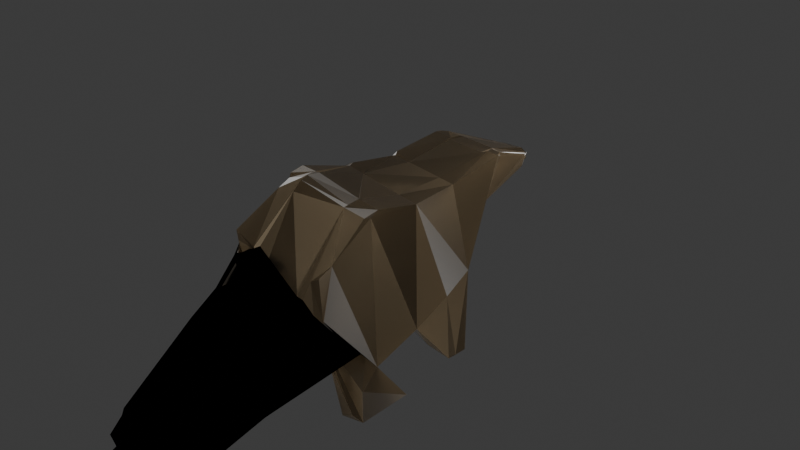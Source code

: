 # Source: Final_beaver_with_color.blend  (saved by Blender 5.0.119; exported with 4.5.12 LTS)
import bpy
from mathutils import Matrix  # noqa: F401  (used for matrix-valued properties, if any)

bpy.ops.wm.read_factory_settings(use_empty=True)
scene = bpy.context.scene
scene.name = 'Scene'

# ---- collections
col_collection = bpy.data.collections.new('Collection'); scene.collection.children.link(col_collection)

# ---- materials (node trees are filled in below, after node groups)
mat_material = bpy.data.materials.new('Material')
mat_material.alpha_threshold = 0.0
mat_material.use_backface_culling_lightprobe_volume = False
mat_material.preview_render_type = 'HAIR'
mat_material.roughness = 0.5
mat_material.line_color = (0.0, 0.0, 0.0, 1.0)
mat_material_001 = bpy.data.materials.new('Material.001')
mat_material_001.preview_render_type = 'CUBE'

# ---- material node trees
mat_material.use_nodes = True; mat_material.node_tree.nodes.clear()
_N = mat_material.node_tree.nodes; _L = mat_material.node_tree.links
n0 = _N.new('ShaderNodeOutputMaterial'); n0.name = 'Material Output'; n0.location = (200, 100)
n1 = _N.new('ShaderNodeBsdfHairPrincipled'); n1.name = 'Principled Hair BSDF'; n1.location = (-200, 100)
n1.inputs[0].default_value = (0.06594, 0.04224, 0.02147, 0.0)
n1.inputs[6].default_value = 5.0
n1.inputs[9].default_value = 1.5
_L.new(n1.outputs[0], n0.inputs[0])
n0.is_active_output = True
mat_material_001.use_nodes = True; mat_material_001.node_tree.nodes.clear()
_N = mat_material_001.node_tree.nodes; _L = mat_material_001.node_tree.links
n0 = _N.new('ShaderNodeOutputMaterial'); n0.name = 'Material Output'; n0.location = (200, 100)
n1 = _N.new('ShaderNodeBsdfSheen'); n1.name = 'Sheen BSDF'; n1.location = (-200, 100)
n1.inputs[0].default_value = (0.0, 0.0, 0.0, 1.0)
_L.new(n1.outputs[0], n0.inputs[0])
n0.is_active_output = True

# ---- world
world_world = bpy.data.worlds.new('World'); scene.world = world_world
world_world.use_nodes = True; world_world.node_tree.nodes.clear()
_N = world_world.node_tree.nodes; _L = world_world.node_tree.links
n0 = _N.new('ShaderNodeOutputWorld'); n0.name = 'World Output'; n0.location = (200, 100)
n1 = _N.new('ShaderNodeBackground'); n1.name = 'Background'; n1.location = (-200, 100)
n1.inputs[0].default_value = (0.05088, 0.05088, 0.05088, 1.0)
_L.new(n1.outputs[0], n0.inputs[0])
n0.is_active_output = True
world_world.color = (0.05088, 0.05088, 0.05088)
world_world.sun_shadow_jitter_overblur = 0.0

# ---- cameras
cam_camera = bpy.data.cameras.new('Camera')
cam_camera.clip_end = 100.0
cam_camera.ortho_scale = 7.314

# ---- lights
light_light = bpy.data.lights.new('Light', 'POINT')
light_light.energy = 1000.0
light_light.shadow_soft_size = 0.1

# ---- meshes
me_cube = bpy.data.meshes.new('Cube')
me_cube.from_pydata([(0.02054, 0.481, 0.07444), (-0.1899, 0.1844, -0.502), (0.6795, 0.06298, 0.8277), (0.7834, 0.1613, -0.5963), (-0.4617, 0.1941, -0.4658), (0.01458, 0.1018, 0.8422), (-0.6334, -0.2331, -0.3697), (1.048, -0.5202, -0.8346), (-0.6927, -0.184, -0.2953), (0.7308, -0.3163, 0.8017), (0.9276, -0.1526, -0.6929), (-0.05823, -0.2846, 0.8693), (-0.1072, -0.4893, -0.9869), (0.4805, 0.07461, 0.8321), (0.3721, 0.4916, 0.06491), (0.5201, 0.1704, -0.5734), (0.4942, -0.3108, 0.8247), (-0.217, -2.237, -2.603), (0.954, -0.8135, -1.252), (-0.7962, -0.8998, -0.5226), (0.4381, -1.164, -0.1463), (-0.2374, -0.2167, -0.792), (0.4735, -0.3638, -1.013), (-0.164, -0.1883, -0.6979), (-0.6758, -0.639, -0.5605), (0.4528, -0.705, -1.401), (0.9499, -0.07044, -1.762), (0.9752, -0.1575, -1.727), (0.9435, 0.0274, -1.759), (0.7371, 0.02454, -1.751), (0.6068, -0.1055, -1.794), (-0.5931, -0.2051, -1.245), (-0.567, 0.1543, -1.417), (-0.3622, 0.1009, -1.489), (-0.6371, -0.2075, -1.12), (-0.4076, -0.1338, -1.499), (-0.4484, -0.1901, -1.537), (-0.6506, -0.5629, -1.315), (-0.3373, -0.7757, -2.005), (-0.6845, -0.7731, -2.0), (-0.6054, -0.5397, -1.925), (0.9484, -0.545, -1.999), (0.9036, -0.9141, -2.141), (0.5373, -0.7983, -2.126), (-0.6621, -2.1, -2.334), (0.5052, -1.157, -0.1641), (0.6583, -1.158, -0.313), (0.58, -1.129, 0.1457), (-0.5065, -1.125, 0.1543), (-0.5214, -1.128, 0.3126), (-0.2987, -1.118, 0.1256), (-0.4864, -1.104, -0.1061), (0.7197, -1.13, -0.3673), (0.7413, -1.131, -0.4122), (0.6337, -1.093, 0.1826), (0.7001, -1.023, 0.3629), (-0.486, -0.7658, 0.7639), (-0.4191, -0.8137, 0.8141), (-0.3973, -0.2662, 0.7852), (-0.2667, -0.2747, 0.8862), (-0.2578, 0.1201, 0.7998), (-0.2001, 0.1144, 0.8469), (-0.2464, 0.1634, 0.8627), (-0.3059, -0.2211, 0.8845), (-0.3656, -0.2131, 0.8406), (0.02254, 0.5105, 0.964), (0.03045, 0.6444, 0.94), (0.4258, 0.6474, 0.9233), (0.4472, 0.5125, 0.9481), (0.6239, 0.5535, 0.9513), (0.6172, 0.5831, 0.9254), (0.4855, 0.5528, 0.9569), (0.4757, 0.6143, 0.9456), (-0.217, 0.5345, 0.981), (-0.2093, 0.5752, 0.947), (0.001887, 0.6231, 0.957), (-0.00329, 0.5356, 0.9727), (0.3026, 1.121, 0.5133), (0.6172, 0.5831, 0.9254), (0.5652, 0.6149, 0.9418), (0.6184, 0.5756, 0.9472), (0.2999, 1.115, 0.412), (0.5134, 0.4924, 0.1405), (0.5575, 0.4984, 0.2112), (0.5655, 0.475, 0.122), (0.03686, 1.106, 0.4766), (-0.1568, 0.622, 0.9637), (-0.2092, 0.5761, 0.9473), (-0.2084, 0.5807, 0.9728), (0.0394, 1.121, 0.4334), (-0.1517, 0.4776, 0.2262), (-0.1133, 0.4734, 0.1589), (-0.1648, 0.4566, 0.1463), (0.2972, 1.12, 0.4957), (0.3089, 1.115, 0.4013), (-0.0766, 1.019, 0.609), (-0.05988, 1.023, 0.4265), (0.09079, 1.063, 0.6072), (0.1253, 1.118, 0.4459), (0.0264, 1.106, 0.5331), (0.2383, 1.136, 0.4594), (0.2898, 1.088, 0.6017), (0.3025, 1.121, 0.5133), (0.0986, 1.116, 0.4576), (0.07983, 1.056, 0.3837), (0.02588, 1.118, 0.4516), (0.2797, 1.052, 0.3861), (0.2658, 1.115, 0.4416), (0.325, 1.114, 0.4225), (0.4467, 1.001, 0.619), (0.3668, 1.084, 0.5621), (0.3321, 1.076, 0.4301), (0.4184, 0.9906, 0.4017), (0.0367, 1.114, 0.5326), (-0.05986, 1.039, 0.6032), (-0.04681, 1.038, 0.4298), (0.0394, 1.121, 0.4334), (0.7491, -0.6624, 0.9685), (0.7469, -0.778, 0.9178), (0.7689, -0.7372, 0.9151), (0.479, -0.7822, 0.9469), (0.4882, -0.6564, 0.9929), (-0.1388, -0.6197, 1.059), (0.4858, -0.6584, 0.9941), (-0.3676, -0.6297, 1.07), (-0.4688, -0.6058, 0.979), (-0.1656, -0.6347, 1.076), (-0.4472, -0.7037, 0.8869), (-0.4374, -0.6973, 0.9657), (-0.4188, -0.5983, 1.014), (-0.1804, -0.6585, 1.072), (-0.2002, -0.725, 1.03), (-0.2043, -0.7391, 0.9912), (-0.19, -0.6936, 1.046), (-0.2002, -0.725, 1.03), (0.4793, -0.7481, 0.9613), (0.479, -0.7822, 0.9469), (0.4445, -0.9158, -1.531), (0.4384, -0.9875, -1.083), (-0.07565, -1.613, -1.776), (0.06521, -1.073, -1.769), (0.8253, -0.9569, -2.031), (0.617, -0.9217, -2.23), (0.779, -0.7991, -1.117), (0.4567, -0.9735, -0.9752), (0.961, -0.9514, -1.527), (0.07093, -2.194, -2.349), (-0.6926, -0.8791, -1.844), (-0.558, -1.004, -1.805), (-0.849, -1.111, -0.9471), (-0.6768, -1.022, -1.676), (-0.7714, -1.76, -1.652), (-0.4937, -1.104, -0.1161), (-0.513, -2.163, -2.449), (-0.7864, -2.01, -2.061), (-0.4107, -1.188, 0.05385), (-0.5745, -1.087, 0.04504), (-0.341, -1.362, -0.3127), (-0.4679, -1.11, -0.1232), (-0.2072, -0.8082, 0.8557), (-0.1766, -1.117, 0.2357), (-0.2987, -1.118, 0.1256), (-0.4679, -1.11, -0.1232), (-0.6151, -1.036, -0.02458), (-0.4679, -1.11, -0.1232), (-0.4937, -1.104, -0.1161), (-0.4679, -1.11, -0.1232), (-0.2775, -1.118, 0.1447), (-0.2958, -1.108, 0.1487), (-0.2987, -1.118, 0.1256), (-0.2775, -1.118, 0.1447), (-0.2958, -1.108, 0.1486), (-0.261, -1.204, 0.02158), (-0.4209, -1.916, -1.54), (-0.2775, -1.118, 0.1447), (-0.1766, -1.117, 0.2357), (-0.1766, -1.117, 0.2357), (-0.261, -1.204, 0.02158), (-0.2775, -1.118, 0.1447), (0.1648, -1.066, 0.05179), (-0.2987, -1.118, 0.1255), (-0.5006, -1.167, -0.06405), (-0.2987, -1.118, 0.1256), (-0.2987, -1.118, 0.1256), (-0.4679, -1.11, -0.1232), (-0.4902, -1.55, -0.9435), (-0.4679, -1.11, -0.1232), (-0.4937, -1.104, -0.1161), (-0.4679, -1.11, -0.1232), (-0.5047, -1.367, -0.594), (-0.4679, -1.11, -0.1232), (-0.4429, -1.108, -0.05315), (-0.4679, -1.11, -0.1232), (-0.5047, -1.367, -0.594), (-0.4679, -1.11, -0.1232), (-0.4429, -1.108, -0.05311), (-0.6614, -1.099, -0.3766), (-0.4591, -1.118, -0.2574), (-0.6152, -1.036, -0.02463), (-0.4679, -1.11, -0.1232), (-0.6504, -1.483, -0.9219), (-0.4974, -1.227, -0.3808), (-0.4679, -1.11, -0.1232), (-0.4967, -1.311, -0.4919), (-0.4679, -1.11, -0.1232), (-0.3071, -1.088, 0.1375), (-0.3697, -1.113, 0.03757), (-0.5927, -2.09, -2.135), (-0.7521, -2.024, -2.26), (-0.8197, -1.958, -2.068), (-0.8132, -1.939, -2.122), (-0.8788, -1.993, -2.264), (-0.774, -2.14, -2.381), (-0.5658, -2.115, -2.573), (-0.8064, -2.04, -2.268), (-0.5959, -2.134, -2.274), (-0.1766, -1.117, 0.2357), (-0.02522, -1.129, 0.1417), (-0.1766, -1.117, 0.2357), (0.7452, -1.128, -0.4214), (0.8057, -1.082, -0.5624), (0.5753, -1.535, -1.642), (0.4214, -2.06, -2.219), (-0.8559, -1.014, -1.087), (-0.3176, -1.013, -1.646), (-0.3814, -1.025, -1.794), (-0.3901, -0.9812, -1.862), (-0.3451, -0.8528, -1.122), (-0.6143, -2.158, -2.454), (-0.606, -2.241, -2.501), (-0.6211, -2.13, -2.273), (-0.2785, -2.22, -2.579), (-0.3404, -2.076, -1.985), (-0.5203, -2.207, -2.508), (-0.5771, -2.113, -2.32), (0.2515, -1.963, -1.86), (0.02249, -2.097, -2.082), (0.0866, -2.169, -2.374), (0.04078, -1.981, -1.9), (-0.8645, -1.137, -0.8533), (-0.7637, -0.9993, -0.3646), (-0.8378, -1.023, -0.7738), (-0.6387, -1.883, -1.965), (-0.8645, -1.137, -0.8533), (-0.7993, -1.17, -1.06), (-0.7225, -0.9975, -0.4412), (-0.8131, -1.013, -0.3272), (-0.7534, -1.847, -2.232), (-0.849, -1.111, -0.9471), (-0.8645, -1.137, -0.8533), (-0.8559, -1.014, -1.087), (-0.7716, -1.756, -1.64), (-0.7714, -1.76, -1.652)], [], [(14, 15, 1, 0), (13, 5, 11, 16), (3, 2, 9, 10), (8, 4, 32, 31), (2, 13, 16, 9), (27, 30, 29, 28, 26), (22, 23, 21, 1, 15), (7, 22, 30, 27), (6, 23, 12, 24, 19), (25, 24, 12, 23, 22), (18, 25, 22, 7), (10, 7, 27, 26), (15, 3, 28, 29), (3, 10, 26, 28), (22, 15, 29, 30), (31, 32, 33, 35, 36, 34), (21, 23, 36, 35), (4, 1, 33, 32), (6, 8, 31, 34), (1, 21, 35, 33), (23, 6, 34, 36), (40, 37, 38, 39), (19, 24, 37, 40), (25, 18, 41, 43), (45, 46, 47), (50, 49, 48, 51), (52, 55, 54, 53), (47, 46, 53, 54), (6, 56, 58, 8), (60, 61, 62), (60, 64, 63, 61), (8, 58, 64, 60, 4), (5, 61, 63, 59, 11), (58, 59, 63, 64), (65, 68, 67, 66), (68, 65, 5, 13), (69, 71, 68, 13, 2), (67, 68, 71, 72), (65, 76, 73, 62, 61, 5), (65, 66, 75, 76), (78, 79, 80), (78, 80, 69, 70), (80, 79, 72, 71, 69), (82, 83, 84), (84, 83, 70, 69, 2, 3), (82, 84, 3, 15, 14), (86, 87, 88), (75, 86, 88, 73, 76), (73, 88, 87, 74), (90, 91, 92), (4, 60, 62, 73, 74, 90, 92), (0, 1, 4, 92, 91), (90, 74, 87, 95, 96), (97, 98, 99), (100, 101, 102), (97, 101, 100, 98), (101, 97, 66, 67), (97, 99, 85, 86, 75, 66), (77, 102, 101, 67, 72, 79), (103, 104, 105), (106, 107, 108), (103, 107, 106, 104), (105, 104, 0, 91, 89), (106, 14, 0, 104), (103, 98, 100, 107), (81, 82, 14, 106, 108), (108, 107, 100, 102, 77, 93, 94, 81), (109, 112, 111, 110), (78, 109, 110, 93, 77, 79), (110, 111, 94, 93), (112, 109, 78, 70, 83), (94, 111, 112, 83, 82, 81), (113, 116, 115, 114), (113, 114, 95, 87, 86, 85), (114, 115, 96, 95), (89, 116, 113, 85, 99, 98, 103, 105), (90, 96, 115, 116, 89, 91), (117, 118, 119), (120, 118, 117, 121), (9, 16, 121, 117), (10, 9, 117, 119, 7), (118, 120, 20, 45, 47, 54, 55), (7, 119, 118, 55, 52, 18), (16, 11, 122, 123, 121), (125, 124, 59, 58, 56), (11, 59, 124, 126, 122), (127, 128, 129), (127, 131, 130, 128), (127, 129, 125, 56, 57), (129, 128, 124, 125), (128, 130, 126, 124), (132, 133, 134), (132, 136, 135, 133), (134, 133, 122, 126, 130, 131), (123, 122, 133, 135), (120, 121, 123, 135, 136), (137, 138, 139, 140), (137, 142, 141, 138), (137, 25, 43, 142), (141, 142, 43, 41, 42), (143, 144, 145), (18, 143, 145, 42, 41), (145, 144, 138, 141, 42), (148, 149, 150), (155, 156, 157), (19, 157, 156, 48, 49, 57, 56, 6), (163, 164, 165), (164, 166, 158), (156, 163, 165, 152, 51, 48), (169, 170, 171), (169, 173, 172, 170), (171, 170, 167, 168), (174, 175, 176), (177, 175, 174, 178), (159, 168, 167, 174, 176, 160), (174, 167, 178), (170, 172, 177, 178, 167), (179, 180, 181), (179, 183, 182, 180), (161, 180, 182), (173, 169, 183, 179, 44, 153), (132, 134, 131, 127, 57, 49, 50, 161, 182, 183, 169, 171, 168, 159), (184, 186, 162), (165, 164, 158, 162, 186, 187, 152), (189, 188, 184, 185), (188, 190, 186, 184), (186, 190, 191, 187), (193, 192, 188, 189), (192, 194, 190, 188), (190, 194, 195, 191), (196, 197, 198), (196, 200, 199, 197), (163, 198, 197, 166, 164), (166, 197, 199), (163, 156, 155, 196, 198), (201, 202, 203), (204, 205, 206), (201, 205, 204, 202), (203, 202, 192, 193), (202, 204, 194, 192), (161, 205, 201, 181, 180), (194, 204, 206, 195), (152, 187, 191, 195, 206, 205, 161, 50, 51), (207, 210, 209, 208), (44, 179, 181, 201, 203, 193, 189, 185, 207, 208), (158, 166, 199, 200, 154, 210, 207, 185, 184, 162), (213, 212, 211, 214), (154, 214, 211, 209, 210), (148, 212, 213, 151, 149), (216, 217, 218), (175, 177, 172, 173, 153, 215, 216), (120, 136, 132, 159, 160, 218, 217, 20), (176, 175, 216, 218, 160), (219, 222, 221, 220), (18, 52, 220, 221, 143), (52, 53, 219, 220), (146, 144, 143, 221, 222), (224, 225, 226, 227), (228, 225, 224, 229), (224, 227, 24, 25, 137, 140), (24, 227, 226, 38, 37), (226, 225, 148, 150, 147, 39, 38), (225, 228, 153, 44, 208, 209, 211, 212, 148), (230, 231, 232), (233, 231, 230, 234), (140, 139, 17, 231, 233, 229, 224), (230, 215, 234), (230, 232, 217, 216, 215), (20, 217, 232, 231, 17), (233, 234, 215, 153, 228, 229), (237, 236, 235, 238), (144, 146, 236, 237, 17, 139, 138), (45, 238, 235, 46), (46, 235, 236, 146, 222, 219, 53), (45, 20, 17, 237, 238), (239, 240, 241), (147, 223, 241, 240, 19, 40, 39), (246, 245, 244, 247), (240, 245, 246, 155, 157, 19), (242, 247, 244, 243), (244, 245, 240, 239, 243), (248, 249, 250), (248, 252, 251, 249), (250, 249, 239, 241, 223), (150, 149, 248, 250, 223, 147), (242, 243, 239, 249, 251), (149, 151, 252, 248), (154, 200, 196, 155, 246, 247, 242, 251, 252, 151, 213, 214)])
me_cube.polygons.foreach_set('material_index', [0, 0, 0, 0, 0, 0, 0, 0, 0, 0, 0, 0, 0, 0, 0, 0, 0, 0, 0, 0, 0, 0, 0, 0, 0, 0, 0, 0, 0, 0, 0, 0, 0, 0, 0, 0, 0, 0, 0, 0, 0, 0, 0, 0, 0, 0, 0, 0, 0, 0, 0, 0, 0, 0, 0, 1, 0, 0, 0, 0, 0, 0, 0, 0, 0, 0, 0, 0, 0, 0, 0, 0, 0, 0, 0, 0, 0, 0, 0, 0, 0, 0, 0, 0, 0, 0, 0, 0, 0, 0, 0, 0, 0, 0, 0, 0, 1, 0, 0, 0, 0, 0, 0, 0, 1, 0, 0, 0, 0, 1, 1, 1, 0, 1, 0, 0, 1, 1, 1, 0, 1, 0, 1, 0, 1, 0, 1, 0, 0, 0, 1, 1, 0, 0, 0, 0, 0, 1, 0, 0, 1, 0, 0, 1, 1, 1, 1, 1, 1, 1, 1, 0, 0, 1, 1, 0, 1, 0, 1, 0, 0, 0, 1, 1, 1, 1, 0, 1, 1, 1, 1, 1, 1, 1, 1, 0, 0, 1, 1, 1, 0, 0, 0, 0, 0, 0, 0, 1])
_uv = me_cube.uv_layers.new(name='UVMap')
_uv.uv.foreach_set('vector', [0.4831, 0.4721, 0.4831, 0.5179, 0.4831, 0.2673, 0.4831, 0.3018, 0.6785, 0.625, 0.8038, 0.625, 0.8038, 0.6576, 0.6785, 0.6576, 0.4831, 0.625, 0.625, 0.625, 0.625, 0.6576, 0.4831, 0.6576, 0.4831, 0.09235, 0.4831, 0.125, 0.4831, 0.125, 0.4831, 0.09235, 0.625, 0.625, 0.6785, 0.625, 0.6785, 0.6576, 0.625, 0.6576, 0.4831, 0.6903, 0.4831, 0.5399, 0.4831, 0.5179, 0.4831, 0.625, 0.4831, 0.6576, 0.4831, 0.5399, 0.4831, 0.248, 0.4831, 0.2539, 0.4831, 0.2673, 0.4831, 0.5179, 0.4831, 0.6903, 0.4831, 0.5399, 0.4831, 0.5399, 0.4831, 0.6903, 0.4831, 0.0597, 0.4831, 0.248, 0.4831, 0.2404, 0.4831, 0.2348, 0.4831, 0.04254, 0.4831, 0.5587, 0.4831, 0.2348, 0.4831, 0.2404, 0.4831, 0.248, 0.4831, 0.5399, 0.4831, 0.7075, 0.4831, 0.5587, 0.4831, 0.5399, 0.4831, 0.6903, 0.4831, 0.6576, 0.4831, 0.6903, 0.4831, 0.6903, 0.4831, 0.6576, 0.4831, 0.5179, 0.4831, 0.625, 0.4831, 0.625, 0.4831, 0.5179, 0.4831, 0.625, 0.4831, 0.6576, 0.4831, 0.6576, 0.4831, 0.625, 0.4831, 0.5399, 0.4831, 0.5179, 0.4831, 0.5179, 0.4831, 0.5399, 0.4831, 0.09235, 0.4831, 0.125, 0.4831, 0.2673, 0.4831, 0.2539, 0.4831, 0.248, 0.4831, 0.0597, 0.4831, 0.2539, 0.4831, 0.248, 0.4831, 0.248, 0.4831, 0.2539, 0.4831, 0.125, 0.4831, 0.2673, 0.4831, 0.2673, 0.4831, 0.125, 0.4831, 0.0597, 0.4831, 0.09235, 0.4831, 0.09235, 0.4831, 0.0597, 0.4831, 0.2673, 0.4831, 0.2539, 0.4831, 0.2539, 0.4831, 0.2673, 0.4831, 0.248, 0.4831, 0.0597, 0.4831, 0.0597, 0.4831, 0.248, 0.4831, 0.04254, 0.4831, 0.2348, 0.4831, 0.2135, 0.4831, 0.0, 0.4831, 0.04254, 0.4831, 0.2348, 0.4831, 0.2348, 0.4831, 0.04254, 0.4831, 0.5587, 0.4831, 0.7075, 0.4831, 0.7075, 0.4831, 0.5587, 0.6653, 0.7075, 0.6416, 0.7079, 0.645, 0.7067, 0.8227, 0.7075, 0.8747, 0.704, 0.8747, 0.707, 0.8497, 0.708, 0.5794, 0.708, 0.625, 0.7025, 0.6352, 0.7059, 0.6206, 0.7082, 0.645, 0.7067, 0.6416, 0.7079, 0.6206, 0.7082, 0.6352, 0.7059, 0.4831, 0.0597, 0.6163, 0.0597, 0.614, 0.09235, 0.4831, 0.09235, 0.6198, 0.125, 0.6248, 0.1265, 0.625, 0.133, 0.6198, 0.125, 0.6202, 0.097, 0.625, 0.09887, 0.6248, 0.1265, 0.4831, 0.09235, 0.614, 0.09235, 0.6202, 0.097, 0.6198, 0.125, 0.4831, 0.125, 0.8038, 0.625, 0.8616, 0.625, 0.8636, 0.6533, 0.8511, 0.6576, 0.8038, 0.6576, 0.614, 0.09235, 0.625, 0.09346, 0.625, 0.09887, 0.6202, 0.097, 0.8038, 0.557, 0.6779, 0.5544, 0.6785, 0.5398, 0.8031, 0.5393, 0.6779, 0.5544, 0.8038, 0.557, 0.8038, 0.625, 0.6785, 0.625, 0.6251, 0.5491, 0.6659, 0.5492, 0.6779, 0.5544, 0.6785, 0.625, 0.625, 0.625, 0.6785, 0.5398, 0.6779, 0.5544, 0.6659, 0.5492, 0.6661, 0.5426, 0.8038, 0.557, 0.8117, 0.5528, 0.875, 0.5531, 0.875, 0.617, 0.8616, 0.625, 0.8038, 0.625, 0.8038, 0.557, 0.8031, 0.5393, 0.8113, 0.5412, 0.8117, 0.5528, 0.6189, 0.5449, 0.6354, 0.5423, 0.625, 0.5468, 0.6189, 0.5449, 0.625, 0.5468, 0.6251, 0.5491, 0.6189, 0.5449, 0.625, 0.5468, 0.6354, 0.5423, 0.6661, 0.5426, 0.6659, 0.5492, 0.6251, 0.5491, 0.4831, 0.5289, 0.4897, 0.5467, 0.4831, 0.5491, 0.4831, 0.5491, 0.4897, 0.5467, 0.6189, 0.5449, 0.6251, 0.5491, 0.625, 0.625, 0.4831, 0.625, 0.4831, 0.5289, 0.4831, 0.5491, 0.4831, 0.625, 0.4831, 0.5179, 0.4831, 0.4721, 0.6228, 0.2072, 0.6166, 0.2051, 0.6238, 0.2021, 0.8113, 0.5412, 0.8612, 0.5415, 0.875, 0.547, 0.875, 0.5531, 0.8117, 0.5528, 0.625, 0.1969, 0.6238, 0.2021, 0.6166, 0.2051, 0.6164, 0.2051, 0.491, 0.2051, 0.4813, 0.2203, 0.4831, 0.2008, 0.4831, 0.125, 0.6198, 0.125, 0.625, 0.133, 0.625, 0.1969, 0.6164, 0.2051, 0.491, 0.2051, 0.4831, 0.2008, 0.4831, 0.3018, 0.4831, 0.2673, 0.4831, 0.125, 0.4831, 0.2008, 0.4813, 0.2203, 0.491, 0.2051, 0.6164, 0.2051, 0.6166, 0.2051, 0.588, 0.2419, 0.514, 0.2431, 0.625, 0.3183, 0.5707, 0.3212, 0.625, 0.2726, 0.5723, 0.4465, 0.6269, 0.4516, 0.6412, 0.4918, 0.625, 0.3183, 0.6269, 0.4516, 0.5723, 0.4465, 0.5707, 0.3212, 0.6785, 0.5046, 0.8038, 0.5045, 0.8031, 0.5393, 0.6785, 0.5398, 0.8038, 0.5045, 0.8421, 0.5, 0.8503, 0.5, 0.8612, 0.5415, 0.8113, 0.5412, 0.8031, 0.5393, 0.6412, 0.4919, 0.6413, 0.4919, 0.6785, 0.5046, 0.6785, 0.5398, 0.6661, 0.5426, 0.6354, 0.5423, 0.5432, 0.3212, 0.4762, 0.319, 0.4831, 0.2786, 0.4831, 0.4492, 0.5269, 0.4464, 0.4831, 0.4736, 0.5432, 0.3212, 0.5269, 0.4464, 0.4831, 0.4492, 0.4762, 0.319, 0.4831, 0.2786, 0.4762, 0.319, 0.4831, 0.3018, 0.4813, 0.2203, 0.4831, 0.2734, 0.4831, 0.4492, 0.4831, 0.4721, 0.4831, 0.3018, 0.4762, 0.319, 0.5432, 0.3212, 0.5707, 0.3212, 0.5723, 0.4465, 0.5269, 0.4464, 0.4831, 0.4736, 0.4831, 0.5289, 0.4831, 0.4721, 0.4831, 0.4492, 0.4831, 0.4736, 0.4831, 0.4736, 0.5269, 0.4464, 0.5723, 0.4465, 0.6412, 0.4918, 0.6412, 0.4919, 0.6412, 0.4919, 0.4831, 0.4736, 0.4831, 0.4736, 0.5947, 0.5102, 0.5137, 0.5098, 0.5006, 0.4908, 0.6154, 0.4995, 0.6189, 0.5449, 0.5947, 0.5102, 0.6154, 0.4995, 0.6412, 0.4919, 0.6412, 0.4919, 0.6354, 0.5423, 0.6154, 0.4995, 0.5006, 0.4908, 0.4831, 0.4736, 0.6412, 0.4919, 0.5137, 0.5098, 0.5947, 0.5102, 0.6189, 0.5449, 0.6189, 0.5449, 0.4897, 0.5467, 0.4831, 0.4736, 0.5006, 0.4908, 0.5137, 0.5098, 0.4897, 0.5467, 0.4831, 0.5289, 0.4831, 0.4736, 0.625, 0.2624, 0.4831, 0.2734, 0.5096, 0.2475, 0.5957, 0.2461, 0.625, 0.2624, 0.5957, 0.2461, 0.588, 0.2419, 0.6166, 0.2051, 0.6228, 0.2072, 0.625, 0.2624, 0.5957, 0.2461, 0.5096, 0.2475, 0.514, 0.2431, 0.588, 0.2419, 0.4831, 0.2734, 0.4831, 0.2734, 0.625, 0.2624, 0.625, 0.2624, 0.625, 0.2726, 0.5707, 0.3212, 0.5432, 0.3212, 0.4831, 0.2786, 0.491, 0.2051, 0.514, 0.2431, 0.5096, 0.2475, 0.4831, 0.2734, 0.4831, 0.2734, 0.4813, 0.2203, 0.625, 0.6838, 0.6249, 0.6915, 0.6176, 0.6903, 0.6785, 0.692, 0.6249, 0.6915, 0.625, 0.6838, 0.6786, 0.6854, 0.625, 0.6576, 0.6785, 0.6576, 0.6786, 0.6854, 0.625, 0.6838, 0.4831, 0.6576, 0.625, 0.6576, 0.625, 0.6838, 0.6176, 0.6903, 0.4831, 0.6903, 0.6249, 0.6915, 0.6785, 0.692, 0.6785, 0.7075, 0.6653, 0.7075, 0.645, 0.7067, 0.6352, 0.7059, 0.625, 0.7025, 0.4831, 0.6903, 0.6176, 0.6903, 0.6249, 0.6915, 0.625, 0.7025, 0.5794, 0.708, 0.4831, 0.7075, 0.6785, 0.6576, 0.8038, 0.6576, 0.8031, 0.6855, 0.679, 0.6855, 0.6786, 0.6854, 0.6212, 0.06016, 0.625, 0.06558, 0.625, 0.09346, 0.614, 0.09235, 0.6163, 0.0597, 0.8038, 0.6576, 0.8511, 0.6576, 0.8525, 0.687, 0.8076, 0.6866, 0.8031, 0.6855, 0.875, 0.6922, 0.857, 0.6892, 0.864, 0.6914, 0.875, 0.6922, 0.8038, 0.6919, 0.8078, 0.688, 0.857, 0.6892, 0.625, 0.05798, 0.6212, 0.06016, 0.6212, 0.06016, 0.6163, 0.0597, 0.625, 0.05798, 0.864, 0.6914, 0.857, 0.6892, 0.8525, 0.687, 0.8636, 0.6912, 0.857, 0.6892, 0.8078, 0.688, 0.8076, 0.6866, 0.8525, 0.687, 0.8038, 0.6925, 0.8035, 0.6905, 0.8038, 0.6919, 0.8038, 0.6925, 0.6785, 0.692, 0.679, 0.6902, 0.8035, 0.6905, 0.8038, 0.6919, 0.8035, 0.6905, 0.8031, 0.6855, 0.8076, 0.6866, 0.8078, 0.688, 0.8038, 0.6919, 0.679, 0.6855, 0.8031, 0.6855, 0.8035, 0.6905, 0.679, 0.6902, 0.6785, 0.692, 0.6786, 0.6854, 0.679, 0.6855, 0.679, 0.6902, 0.6785, 0.692, 0.4831, 0.8109, 0.4831, 0.769, 0.5199, 0.8035, 0.4831, 0.8333, 0.4831, 0.8109, 0.4831, 0.8035, 0.4831, 0.7601, 0.4831, 0.769, 0.4831, 0.5778, 0.4831, 0.5587, 0.4831, 0.5587, 0.4831, 0.574, 0.4831, 0.7197, 0.4831, 0.574, 0.4831, 0.5587, 0.4831, 0.7075, 0.4831, 0.75, 0.4831, 0.723, 0.4835, 0.7644, 0.4831, 0.75, 0.4831, 0.7075, 0.4831, 0.723, 0.4831, 0.75, 0.4831, 0.75, 0.4831, 0.7075, 0.4831, 0.75, 0.4835, 0.7644, 0.4831, 0.769, 0.4831, 0.7601, 0.4831, 0.75, 0.4831, 0.9288, 0.4774, 1.003, 0.4831, 1.0, 0.8742, 0.713, 0.8749, 0.7097, 0.875, 0.7119, 0.4831, 0.04254, 0.5714, 0.04254, 0.5999, 0.04367, 0.6179, 0.04509, 0.625, 0.04737, 0.625, 0.05798, 0.6163, 0.0597, 0.4831, 0.0597, 0.8749, 0.7097, 0.8428, 0.7082, 0.8495, 0.7082, 0.8428, 0.7082, 0.842, 0.7084, 0.842, 0.7084, 0.8749, 0.7097, 0.8749, 0.7097, 0.8495, 0.7082, 0.8495, 0.7082, 0.8497, 0.708, 0.8747, 0.707, 0.8235, 0.7076, 0.8202, 0.7078, 0.8229, 0.7072, 0.8235, 0.7076, 0.8102, 0.74, 0.8106, 0.7109, 0.8202, 0.7078, 0.8229, 0.7072, 0.8202, 0.7078, 0.8194, 0.7077, 0.8229, 0.7072, 0.8194, 0.7077, 0.5958, 0.5307, 0.2648, 0.2359, 0.8106, 0.7109, 0.5958, 0.5307, 0.8194, 0.7077, 0.8194, 0.7077, 0.8038, 0.6952, 0.8229, 0.7072, 0.8194, 0.7077, 0.8194, 0.7077, 0.2648, 0.2359, 0.7943, 0.7077, 0.8194, 0.7077, 0.8194, 0.7077, 0.8194, 0.7077, 0.8194, 0.7077, 0.8106, 0.7109, 0.8106, 0.7109, 0.8194, 0.7077, 0.8194, 0.7077, 0.8648, 0.7281, 0.8229, 0.7075, 0.8421, 0.7141, 0.8648, 0.7281, 0.8235, 0.7076, 0.8232, 0.7075, 0.8229, 0.7075, 0.8232, 0.7075, 0.8229, 0.7075, 0.8232, 0.7075, 0.8102, 0.74, 0.8235, 0.7076, 0.8235, 0.7076, 0.8648, 0.7281, 0.8216, 0.75, 0.8089, 0.75, 0.8038, 0.6925, 0.8038, 0.6919, 0.8038, 0.6919, 0.875, 0.6922, 0.875, 0.6922, 0.8747, 0.704, 0.8227, 0.7075, 0.8227, 0.7075, 0.8227, 0.7075, 0.8227, 0.7075, 0.8227, 0.7075, 0.8221, 0.7071, 0.8221, 0.7071, 0.8038, 0.6952, 0.8428, 0.7084, 0.842, 0.7084, 0.842, 0.7084, 0.8495, 0.7082, 0.8428, 0.7082, 0.8428, 0.7082, 0.842, 0.7084, 0.842, 0.7084, 0.8495, 0.7082, 0.8495, 0.7082, 0.8422, 0.7184, -8.176, -0.3759, 0.8428, 0.7084, 0.8423, 0.7238, -8.176, -0.3759, 0.8426, 0.7084, 0.8428, 0.7084, 0.8428, 0.7084, 0.842, 0.7084, 0.8426, 0.7084, 0.8413, 0.7078, 0.8495, 0.7082, 0.8422, 0.7184, -10.6, -0.6713, -8.176, -0.3759, 0.8422, 0.7184, -10.6, -0.6713, -3.666, 0.1663, -8.176, -0.3759, -8.176, -0.3759, 0.8426, 0.7084, -3.666, 0.1663, 0.8413, 0.7078, 0.8413, 0.7078, 0.8775, 0.7125, 0.8423, 0.7081, 0.8749, 0.7097, 0.8775, 0.7125, 0.8524, 0.7257, 0.842, 0.7084, 0.8423, 0.7081, 0.8749, 0.7097, 0.8749, 0.7097, 0.8423, 0.7081, 0.8428, 0.7082, 0.8428, 0.7082, 0.842, 0.7084, 0.8423, 0.7081, 0.842, 0.7084, 0.8749, 0.7097, 0.8749, 0.7097, 0.8775, 0.7125, 0.8775, 0.7125, 0.8749, 0.7097, 0.8421, 0.7141, -10.26, -0.6341, 0.8422, 0.7162, -8.87, -0.4619, 0.8221, 0.7074, 0.8313, 0.7076, 0.8421, 0.7141, 0.8221, 0.7074, -8.87, -0.4619, -10.26, -0.6341, 0.8422, 0.7162, -10.26, -0.6341, -10.6, -0.6713, 0.8422, 0.7184, -10.26, -0.6341, -8.87, -0.4619, -10.6, -0.6713, -10.6, -0.6713, 0.8227, 0.7075, 0.8221, 0.7074, 0.8421, 0.7141, 0.8421, 0.7141, 0.8229, 0.7075, -3.666, 0.1663, -8.87, -0.4619, 0.8313, 0.7076, 0.8413, 0.7078, 0.8495, 0.7082, 0.8495, 0.7082, 0.8413, 0.7078, 0.8413, 0.7078, 0.8313, 0.7076, 0.8221, 0.7074, 0.8215, 0.7073, 0.8215, 0.7073, 0.8497, 0.708, 0.6137, 0.9686, 0.6097, 0.9765, 0.6097, 0.9765, 0.6141, 0.9679, 0.8216, 0.75, 0.8648, 0.7281, 0.8421, 0.7141, 0.8421, 0.7141, 0.8422, 0.7162, 0.8422, 0.7184, 0.8422, 0.7184, 0.8423, 0.7238, 0.8429, 0.7475, 0.8429, 0.7491, 0.842, 0.7084, 0.842, 0.7084, 0.842, 0.7084, 0.8524, 0.7257, 0.8515, 0.7488, 0.8515, 0.7488, 0.8429, 0.7475, 0.8423, 0.7238, 0.842, 0.7084, 0.842, 0.7084, 0.6097, 0.9765, 0.6097, 0.9765, 0.6097, 0.9765, 0.6097, 0.9765, 0.6097, 0.9765, 0.6097, 0.9765, 0.6097, 0.9765, 0.6097, 0.9765, 0.6097, 0.9765, 0.4831, 0.9288, 0.6097, 0.9765, 0.6097, 0.9765, 0.5553, 1.0, 0.4774, 1.003, 0.7943, 0.7077, 0.7658, 0.7076, 0.7943, 0.7077, 0.7943, 0.7077, 0.8106, 0.7109, 0.8106, 0.7109, 0.8102, 0.74, 0.8089, 0.75, 0.8089, 0.75, 0.7943, 0.7077, 0.6785, 0.692, 0.6785, 0.692, 0.8038, 0.6925, 0.8038, 0.6952, 0.7943, 0.7077, 0.7943, 0.7077, 0.7658, 0.7076, 0.6785, 0.7075, 0.0, 0.0, 0.0, 0.0, 0.0, 0.0, 0.0, 0.0, 0.0, 0.0, 0.6196, 0.7083, 0.6067, 0.7496, 0.5646, 0.7397, 0.6043, 0.7094, 0.4831, 0.7075, 0.5794, 0.708, 0.6043, 0.7094, 0.5646, 0.7397, 0.4831, 0.723, 0.5794, 0.708, 0.6206, 0.7082, 0.6196, 0.7083, 0.6043, 0.7094, 0.6309, 0.7569, 0.4835, 0.7644, 0.4831, 0.723, 0.5646, 0.7397, 0.6067, 0.7496, 0.4831, 0.9003, 0.4831, 0.9288, 0.4831, 0.9288, 0.4831, 0.9288, 0.6245, 0.9314, 0.4831, 0.9288, 0.4831, 0.9003, 0.6209, 0.9249, 0.4831, 0.3418, 0.4831, 0.2234, 0.4831, 0.2348, 0.4831, 0.5587, 0.4831, 0.5778, 0.4831, 0.5002, 0.4831, 0.2348, 0.4831, 0.2234, 0.4831, 0.2135, 0.4831, 0.2135, 0.4831, 0.2348, 0.4831, 0.9288, 0.4831, 0.9288, 0.4831, 0.9288, 0.4831, 1.0, 0.4831, 1.0, 0.4831, 1.0, 0.4831, 0.9288, 0.4831, 0.9288, 0.6245, 0.9314, 0.6245, 0.9314, 0.625, 0.9466, 0.6141, 0.9679, 0.6097, 0.9765, 0.6097, 0.9765, 0.6097, 0.9765, 0.4831, 0.9288, 0.6245, 0.9314, 0.625, 0.8301, 0.6234, 0.8995, 0.6209, 0.9249, 0.625, 0.8301, 0.6245, 0.9314, 0.6245, 0.9314, 0.4831, 0.8333, 0.5199, 0.8035, 0.625, 0.8035, 0.625, 0.8301, 0.6209, 0.9249, 0.6209, 0.9249, 0.4831, 0.9003, 0.6245, 0.9314, 0.6245, 0.9314, 0.6245, 0.9314, 0.8089, 0.75, 0.7278, 0.7445, 0.7658, 0.7076, 0.7943, 0.7077, 0.8089, 0.75, 0.6785, 0.7075, 0.7658, 0.7076, 0.7278, 0.7445, 0.6785, 0.75, 0.6785, 0.75, 0.6209, 0.9249, 0.6245, 0.9314, 0.6245, 0.9314, 0.6245, 0.9314, 0.6245, 0.9314, 0.6209, 0.9249, 0.6512, 0.7631, 0.6309, 0.7569, 0.6327, 0.7486, 0.6534, 0.7543, 0.4835, 0.7644, 0.6309, 0.7569, 0.6309, 0.7569, 0.6512, 0.7631, 0.625, 0.8035, 0.5199, 0.8035, 0.4831, 0.769, 0.6653, 0.7075, 0.6534, 0.7543, 0.6327, 0.7486, 0.6416, 0.7079, 0.6416, 0.7079, 0.6327, 0.7486, 0.6309, 0.7569, 0.6309, 0.7569, 0.6067, 0.7496, 0.6196, 0.7083, 0.6206, 0.7082, 0.6653, 0.7075, 0.6785, 0.7075, 0.6785, 0.75, 0.6512, 0.7631, 0.6534, 0.7543, 0.4831, 0.01556, 0.4831, 0.03927, 0.4831, 0.01856, 0.4831, 0.0, 0.4831, 0.00831, 0.4831, 0.01856, 0.4831, 0.03927, 0.4831, 0.04254, 0.4831, 0.04254, 0.4831, 0.0, 0.4811, 1.001, 0.4811, 1.001, 0.4774, 1.003, 0.5529, 1.0, 0.4831, 0.03927, 0.4831, 0.03927, 0.5854, 0.04022, 0.5854, 0.04022, 0.5714, 0.04254, 0.4831, 0.04254, 0.5542, 1.0, 0.5529, 1.0, 0.4774, 1.003, 0.4774, 1.003, 0.4774, 1.003, 0.4811, 1.001, 0.4811, 1.001, 0.4774, 1.003, 0.4774, 1.003, 0.4774, 1.003, 0.4774, 1.003, 0.4831, 1.0, 0.4774, 1.003, 0.5553, 1.0, 0.5542, 1.0, 0.4774, 1.003, 0.4831, 1.0, 0.4774, 1.003, 0.4774, 1.003, 0.4818, 1.001, 0.4831, 1.0, 0.4831, 1.0, 0.4774, 1.003, 0.4774, 1.003, 0.4831, 1.0, 0.4831, 1.0, 0.4831, 1.0, 0.5542, 1.0, 0.4774, 1.003, 0.4774, 1.003, 0.4774, 1.003, 0.5542, 1.0, 0.4774, 1.003, 0.5553, 1.0, 0.5553, 1.0, 0.4774, 1.003, 0.8515, 0.7488, 0.8524, 0.7257, 0.8775, 0.7125, 0.8775, 0.7125, 0.8775, 0.7125, 0.8751, 0.742, 0.875, 0.7424, 0.875, 0.7424, 0.875, 0.7428, 0.875, 0.7428, 0.8515, 0.7488, 0.8515, 0.7488])
me_cube.materials.append(mat_material)
me_cube.materials.append(mat_material_001)
me_cube.use_mirror_vertex_groups = False
me_cube.update()

# ---- objects
ob_cube = bpy.data.objects.new('Cube', me_cube)
ob_light = bpy.data.objects.new('Light', light_light)
ob_camera = bpy.data.objects.new('Camera', cam_camera)
ob_empty = bpy.data.objects.new('Empty', None)

# ---- transforms, parenting, visibility, modifiers, constraints
ob_cube.location = (8.391e-18, -0.02519, 0.03779)
ob_cube.scale = (1.0, 1.414, 0.6615)
ob_cube.lock_rotations_4d = False
ob_cube.empty_display_type = 'ARROWS'
ob_cube.lineart.crease_threshold = 0.0
ob_light.location = (4.076, 1.005, 5.904)
ob_light.rotation_euler = (0.6503, 0.05522, 1.866)
ob_light.lock_rotations_4d = False
ob_light.empty_display_type = 'ARROWS'
ob_light.color = (0.0, 0.0, 0.0, 0.0)
ob_light.lineart.crease_threshold = 0.0
ob_camera.location = (7.359, -6.926, 4.958)
ob_camera.rotation_euler = (1.109, 0.0, 0.8149)
ob_camera.lock_rotations_4d = False
ob_camera.empty_display_type = 'ARROWS'
ob_camera.color = (0.0, 0.0, 0.0, 0.0)
ob_camera.display_type = 'WIRE'
ob_camera.lineart.crease_threshold = 0.0
ob_empty.location = (1.119e-17, 6.75, -0.1788)
ob_empty.rotation_euler = (1.571, 1.571, 2.042)
ob_empty.empty_display_type = 'IMAGE'
ob_empty.empty_display_size = 2.38
ob_empty.empty_image_offset = (-0.6059, -3.351)
ob_empty.empty_image_depth = 'FRONT'
ob_empty.show_empty_image_perspective = False
ob_empty.empty_image_side = 'FRONT'

# ---- collection membership
col_collection.objects.link(ob_cube)
col_collection.objects.link(ob_light)
col_collection.objects.link(ob_camera)
col_collection.objects.link(ob_empty)

# ---- scene / render settings (as saved in the file)
scene.camera = ob_camera
scene.frame_start = 1; scene.frame_end = 250; scene.frame_set(93)
scene.render.engine = 'BLENDER_EEVEE_NEXT'
scene.render.bake_bias = 0.0
scene.render.bake_samples = 0
scene.cycles.sampling_pattern = 'TABULATED_SOBOL'
scene.eevee.use_volume_custom_range = False
bpy.context.view_layer.update()

